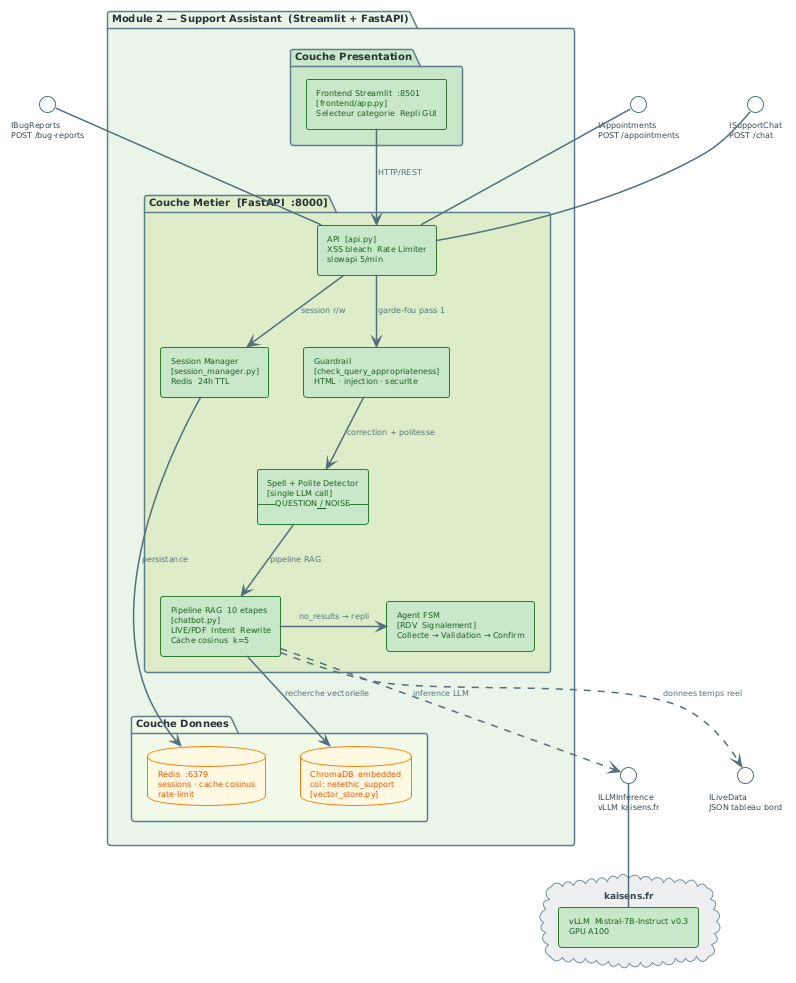

The diagram above was rendered by PlantUML. Its source (embedded in the PNG):
@startuml

!theme plain
skinparam defaultFontName Arial
skinparam defaultFontSize 9
skinparam componentStyle rectangle
skinparam shadowing false

skinparam package {
  BackgroundColor White
  BorderColor     #607D8B
  BorderThickness 1.5
  FontStyle       bold
  FontSize        10
  FontColor       #263238
}
skinparam component {
  BackgroundColor #C8E6C9
  BorderColor     #2E7D32
  BorderThickness 1
  FontColor       #1B5E20
  FontSize        8
}
skinparam interface {
  BackgroundColor White
  BorderColor     #546E7A
  FontSize        8
  FontColor       #37474F
}
skinparam database {
  BackgroundColor #FFF8E1
  BorderColor     #F57F17
  FontColor       #E65100
  FontSize        8
}
skinparam cloud {
  BackgroundColor #ECEFF1
  BorderColor     #78909C
  FontColor       #37474F
}
skinparam arrow {
  Color     #546E7A
  Thickness 1.5
  FontSize  8
  FontColor #546E7A
}


' ── Interfaces fournies ──────────────────────────────────────
interface "ISupportChat\nPOST /chat" as I_chat
interface "IAppointments\nPOST /appointments" as I_appt
interface "IBugReports\nPOST /bug-reports" as I_bugs

' ════════════════════════════════════════════════
package "Module 2 — Support Assistant  (Streamlit + FastAPI)" #E8F5E9 {

  package "Couche Presentation" #C8E6C9 {
    component "Frontend Streamlit  :8501\n[frontend/app.py]\nSelecteur categorie  Repli GUI" as FE
  }

  package "Couche Metier  [FastAPI  :8000]" #DCEDC8 {
    component "API  [api.py]\nXSS bleach  Rate Limiter\nslowapi 5/min" as API
    component "Guardrail\n[check_query_appropriateness]\nHTML · injection · securite" as GRD
    component "Spell + Polite Detector\n[single LLM call]\n__QUESTION__ / __NOISE__" as SPELL
    component "Pipeline RAG  10 etapes\n[chatbot.py]\nLIVE/PDF  Intent  Rewrite\nCache cosinus  k=5" as RAG
    component "Agent FSM\n[RDV  Signalement]\nCollecte → Validation → Confirm" as FSM
    component "Session Manager\n[session_manager.py]\nRedis  24h TTL" as SM
  }

  package "Couche Donnees" #F1F8E9 {
    database "ChromaDB  embedded\ncol: netethic_support\n[vector_store.py]" as CHR
    database "Redis  :6379\nsessions · cache cosinus\nrate-limit" as RED
  }
}
API -up- I_chat
API -up- I_appt
API -up- I_bugs

FE    -down-> API  : HTTP/REST
API   -down-> GRD  : garde-fou pass 1
GRD   -down-> SPELL : correction + politesse
SPELL -down-> RAG   : pipeline RAG
RAG   -right-> FSM  : no_results → repli
API   -down-> SM    : session r/w
SM    -down-> RED   : persistance
RAG   -down-> CHR   : recherche vectorielle

' ── Interfaces requises ──────────────────────────────────────
interface "ILLMInference\nvLLM kaisens.fr" as I_llm
interface "ILiveData\nJSON tableau bord" as I_live

RAG ..> I_llm : inference LLM
RAG ..> I_live : donnees temps reel

cloud "kaisens.fr" #ECEFF1 {
  component "vLLM  Mistral-7B-Instruct v0.3\nGPU A100" as LLM_K
}
I_llm -down- LLM_K
@enduml